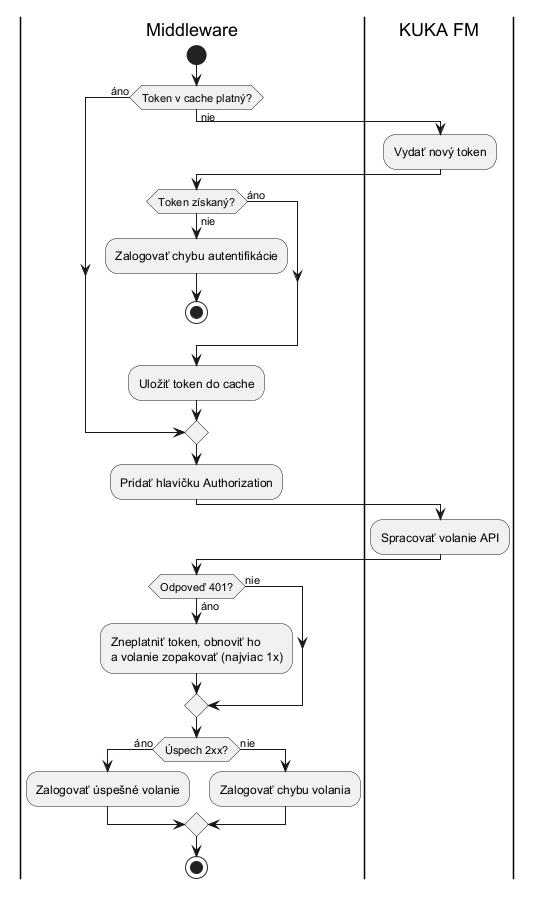

The diagram above was rendered by PlantUML. Its source (embedded in the PNG):
@startuml
!pragma layout smetana
|Middleware|
start
if (Token v cache platný?) then (nie)
  |KUKA FM|
  :Vydať nový token;
  |Middleware|
  if (Token získaný?) then (nie)
    :Zalogovať chybu autentifikácie;
    stop
  else (áno)
  endif
  :Uložiť token do cache;
else (áno)
endif
|Middleware|
:Pridať hlavičku Authorization;
|KUKA FM|
:Spracovať volanie API;
|Middleware|
if (Odpoveď 401?) then (áno)
  :Zneplatniť token, obnoviť ho
  a volanie zopakovať (najviac 1x);
else (nie)
endif
if (Úspech 2xx?) then (áno)
  :Zalogovať úspešné volanie;
else (nie)
  :Zalogovať chybu volania;
endif
stop
@enduml